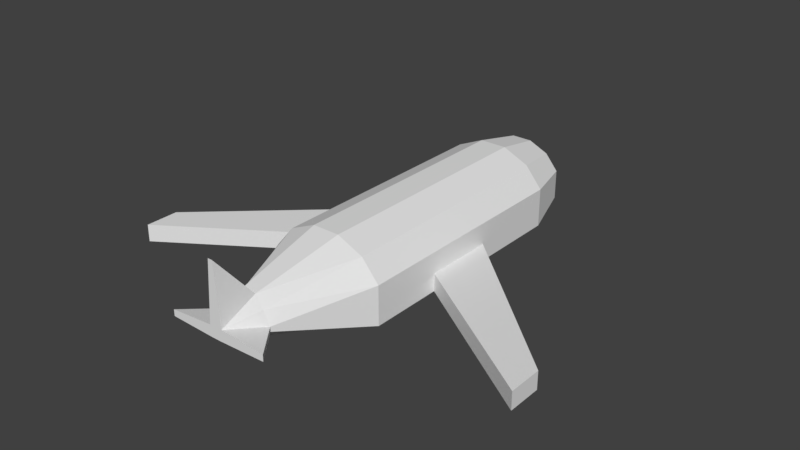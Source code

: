 # Source: plane.blend  (saved by Blender 2.79.0; exported with 4.5.12 LTS)
import bpy
from mathutils import Matrix  # noqa: F401  (used for matrix-valued properties, if any)

bpy.ops.wm.read_factory_settings(use_empty=True)
scene = bpy.context.scene
scene.name = 'Scene'

# ---- collections
col_collection_1 = bpy.data.collections.new('Collection 1'); scene.collection.children.link(col_collection_1)

# ---- world
world_world = bpy.data.worlds.new('World'); scene.world = world_world
world_world.color = (0.05088, 0.05088, 0.05088)
world_world.use_sun_shadow = False
world_world.sun_shadow_jitter_overblur = 0.0
world_world.cycles.sampling_method = 'MANUAL'

# ---- meshes
me_plane_001 = bpy.data.meshes.new('Plane.001')
me_plane_001.from_pydata([(-1.0, -0.6976, 0.0), (1.0, -0.6976, 0.0), (-1.0, 1.0, 0.0), (1.0, 1.0, 0.0), (-1.0, -0.6976, 0.678), (1.0, -0.6976, 0.678), (-1.0, 1.0, 0.678), (1.0, 1.0, 0.678), (-0.6968, -0.6976, 1.037), (0.6968, -0.6976, 1.037), (-0.6968, 1.0, 1.037), (0.6968, 1.0, 1.037), (-0.2383, -0.6976, 1.241), (0.2383, -0.6976, 1.241), (-0.2383, 1.0, 1.241), (0.2383, 1.0, 1.241), (-0.4959, 1.0, -0.1671), (-0.4959, -0.6976, -0.1671), (0.4959, -0.6976, -0.1671), (0.4959, 1.0, -0.1671), (0.8998, -1.587, 0.4683), (0.8998, -1.587, 0.5771), (-0.8674, -1.587, 0.5771), (-0.8674, -1.587, 0.4683), (0.1118, -1.587, 0.6348), (-0.1118, -1.587, 0.6348), (-0.03823, -1.587, 1.68), (0.03823, -1.587, 1.68), (-0.07958, -1.587, 0.4415), (0.07958, -1.587, 0.4415), (-0.3827, -1.33, 0.4903), (-0.2667, -1.33, 0.7166), (-0.1257, -1.33, 0.9182), (0.3827, -1.33, 0.4903), (0.3827, -1.33, 0.4083), (-0.1898, -1.33, 0.2556), (-0.3827, -1.33, 0.4083), (0.1257, -1.33, 0.9182), (0.1898, -1.33, 0.2556), (0.2667, -1.33, 0.7166), (-1.0, 0.3393, 0.0), (1.0, 0.3393, 0.0), (-1.0, 0.3393, 0.678), (1.0, 0.3393, 0.678), (-0.6968, 0.3393, 1.037), (0.6968, 0.3393, 1.037), (-0.2383, 0.3393, 1.241), (0.2383, 0.3393, 1.241), (-0.4959, 0.3393, -0.1671), (0.4959, 0.3393, -0.1671), (-1.0, -0.1698, 0.0), (-1.0, -0.1698, 0.678), (-0.6968, -0.1698, 1.037), (-0.2383, -0.1698, 1.241), (-0.4959, -0.1698, -0.1671), (1.0, -0.1698, 0.0), (1.0, -0.1698, 0.678), (0.6968, -0.1698, 1.037), (0.2383, -0.1698, 1.241), (0.4959, -0.1698, -0.1671), (1.0, 1.0, 0.3064), (1.0, -0.6976, 0.3064), (0.8998, -1.587, 0.5175), (0.3827, -1.33, 0.4454), (1.0, 0.3393, 0.3064), (1.0, -0.1698, 0.3064), (3.636, -0.8804, 0.0), (3.636, -0.6367, 0.0), (3.636, -0.6367, 0.3064), (3.636, -0.8804, 0.3064), (-0.8674, -1.587, 0.5177), (-1.0, 1.0, 0.3076), (-1.0, -0.6976, 0.3076), (-0.3827, -1.33, 0.4455), (-1.0, 0.3393, 0.3076), (-1.0, -0.1698, 0.3076), (-3.636, -0.6367, 0.0), (-3.636, -0.8804, 0.0), (-3.636, -0.6367, 0.3076), (-3.636, -0.8804, 0.3076), (-0.7529, 1.361, 0.3591), (-0.7529, 1.361, 0.6379), (0.7529, 1.361, 0.3582), (0.7529, 1.361, 0.1275), (-0.5246, 1.361, 0.9085), (0.5246, 1.361, 0.9085), (0.7529, 1.361, 0.6379), (0.1794, 1.361, 1.062), (-0.1794, 1.361, 1.062), (0.3734, 1.361, 0.001727), (-0.3734, 1.361, 0.001727), (-0.7529, 1.361, 0.1275), (-0.3854, 1.517, 0.3429), (-0.3854, 1.517, 0.4856), (0.3854, 1.517, 0.3424), (0.3854, 1.517, 0.2244), (-0.2685, 1.517, 0.6242), (0.2685, 1.517, 0.6242), (0.3854, 1.517, 0.4856), (0.09182, 1.517, 0.7026), (-0.09182, 1.517, 0.7026), (0.1911, 1.517, 0.16), (-0.1911, 1.517, 0.16), (-0.3854, 1.517, 0.2244), (-0.3854, 1.517, 0.3429), (-0.3854, 1.517, 0.4856), (0.3854, 1.517, 0.3424), (0.3854, 1.517, 0.2244), (-0.2685, 1.517, 0.6242), (0.2685, 1.517, 0.6242), (0.3854, 1.517, 0.4856), (0.09182, 1.517, 0.7026), (-0.09182, 1.517, 0.7026), (0.1911, 1.517, 0.16), (-0.1911, 1.517, 0.16), (-0.3854, 1.517, 0.2244), (-0.1581, 1.562, 0.2925), (-0.1581, 1.562, 0.3511), (0.1581, 1.562, 0.2923), (0.1581, 1.562, 0.2439), (-0.1102, 1.562, 0.4079), (0.1102, 1.562, 0.4079), (0.1581, 1.562, 0.3511), (0.03767, 1.562, 0.4401), (-0.03767, 1.562, 0.4401), (0.07841, 1.562, 0.2175), (-0.07841, 1.562, 0.2175), (-0.1581, 1.562, 0.2439)], [], [(36, 35, 28, 23), (32, 31, 25, 26), (63, 33, 21, 62), (73, 36, 23, 70), (64, 60, 7, 43), (75, 72, 4, 51), (45, 11, 15, 47), (37, 32, 26, 27), (43, 7, 11, 45), (51, 4, 8, 52), (46, 47, 15, 14), (52, 8, 12, 53), (20, 62, 21, 24, 27, 26, 25, 22, 70, 23, 28, 29), (60, 3, 83, 82), (48, 16, 19, 49), (38, 34, 20, 29), (55, 1, 18, 59), (40, 2, 16, 48), (31, 30, 22, 25), (33, 39, 24, 21), (39, 37, 27, 24), (35, 38, 29, 28), (17, 18, 38, 35), (9, 13, 37, 39), (5, 9, 39, 33), (8, 4, 30, 31), (18, 1, 34, 38), (13, 12, 32, 37), (72, 0, 36, 73), (61, 5, 33, 63), (12, 8, 31, 32), (0, 17, 35, 36), (50, 40, 48, 54), (3, 41, 49, 19), (54, 48, 49, 59), (10, 44, 46, 14), (53, 58, 47, 46), (6, 42, 44, 10), (56, 43, 45, 57), (57, 45, 47, 58), (71, 74, 42, 6), (65, 64, 43, 56), (61, 65, 56, 5), (9, 57, 58, 13), (5, 56, 57, 9), (12, 13, 58, 53), (17, 54, 59, 18), (0, 50, 54, 17), (41, 55, 59, 49), (44, 52, 53, 46), (42, 51, 52, 44), (74, 75, 51, 42), (1, 55, 65, 61), (64, 65, 69, 68), (1, 61, 63, 34), (41, 3, 60, 64), (34, 63, 62, 20), (66, 67, 68, 69), (55, 41, 67, 66), (65, 55, 66, 69), (41, 64, 68, 67), (75, 74, 78, 79), (2, 40, 74, 71), (4, 72, 73, 30), (50, 0, 72, 75), (30, 73, 70, 22), (76, 77, 79, 78), (74, 40, 76, 78), (40, 50, 77, 76), (50, 75, 79, 77), (89, 90, 102, 101), (16, 2, 91, 90), (6, 10, 84, 81), (14, 15, 87, 88), (10, 14, 88, 84), (11, 7, 86, 85), (15, 11, 85, 87), (19, 16, 90, 89), (2, 71, 80, 91), (7, 60, 82, 86), (71, 6, 81, 80), (3, 19, 89, 83), (92, 93, 105, 104), (88, 87, 99, 100), (91, 80, 92, 103), (82, 83, 95, 94), (83, 89, 101, 95), (87, 85, 97, 99), (81, 84, 96, 93), (90, 91, 103, 102), (84, 88, 100, 96), (85, 86, 98, 97), (86, 82, 94, 98), (80, 81, 93, 92), (110, 106, 118, 122), (101, 102, 114, 113), (100, 99, 111, 112), (103, 92, 104, 115), (94, 95, 107, 106), (95, 101, 113, 107), (99, 97, 109, 111), (93, 96, 108, 105), (102, 103, 115, 114), (96, 100, 112, 108), (97, 98, 110, 109), (98, 94, 106, 110), (119, 125, 126, 127, 116, 117, 120, 124, 123, 121, 122, 118), (104, 105, 117, 116), (113, 114, 126, 125), (112, 111, 123, 124), (115, 104, 116, 127), (106, 107, 119, 118), (107, 113, 125, 119), (111, 109, 121, 123), (105, 108, 120, 117), (114, 115, 127, 126), (108, 112, 124, 120), (109, 110, 122, 121)])
me_plane_001.use_remesh_preserve_volume = False
me_plane_001.use_remesh_preserve_attributes = False
me_plane_001.use_mirror_vertex_groups = False
me_plane_001.update()
me_plane = bpy.data.meshes.new('Plane')
me_plane.from_pydata([], [], [])
me_plane.use_remesh_preserve_volume = False
me_plane.use_remesh_preserve_attributes = False
me_plane.use_mirror_vertex_groups = False
me_plane.update()

# ---- objects
ob_plane_001 = bpy.data.objects.new('Plane.001', me_plane_001)
ob_plane = bpy.data.objects.new('Plane', me_plane)

# ---- transforms, parenting, visibility, modifiers, constraints
ob_plane_001.location = (0.0, 0.0, 0.1025)
ob_plane_001.scale = (0.1518, 0.3721, 0.1518)
ob_plane_001.lineart.crease_threshold = 0.0
ob_plane.location = (0.0, 0.0, 0.04708)
ob_plane.scale = (0.1504, 0.4509, 0.1504)
ob_plane.lineart.crease_threshold = 0.0

# ---- collection membership
col_collection_1.objects.link(ob_plane_001)
col_collection_1.objects.link(ob_plane)

# ---- scene / render settings (as saved in the file)
scene.frame_start = 1; scene.frame_end = 250; scene.frame_set(1)
scene.render.engine = 'BLENDER_EEVEE_NEXT'
scene.render.resolution_percentage = 50
scene.render.dither_intensity = 0.0
scene.cycles.use_denoising = False
scene.cycles.samples = 128
scene.cycles.sampling_pattern = 'TABULATED_SOBOL'
scene.cycles.use_adaptive_sampling = False
scene.cycles.use_light_tree = False
scene.cycles.blur_glossy = 0.0
scene.cycles.sample_clamp_indirect = 0.0
scene.view_settings.view_transform = 'Standard'
bpy.context.view_layer.update()

# ---- added for rendering (the .blend has no active camera and no usable light): camera, sun
cam_auto = bpy.data.cameras.new('AutoCamera')
cam_auto.lens = 50.0
cam_auto.sensor_width = 36.0
cam_auto.clip_end = 1000.0
ob_auto_camera = bpy.data.objects.new('AutoCamera', cam_auto)
scene.collection.objects.link(ob_auto_camera)
ob_auto_camera.location = (1.51644, -1.82432, 1.41539)
ob_auto_camera.rotation_euler = (1.09748, -7.21219e-08, 0.694738)
scene.camera = ob_auto_camera
light_auto_sun = bpy.data.lights.new('AutoSun', 'SUN')
light_auto_sun.energy = 3.0
light_auto_sun.angle = 0.0523599
ob_auto_sun = bpy.data.objects.new('AutoSun', light_auto_sun)
scene.collection.objects.link(ob_auto_sun)
ob_auto_sun.rotation_euler = (0.872665, 0.174533, 0.523599)
bpy.context.view_layer.update()
